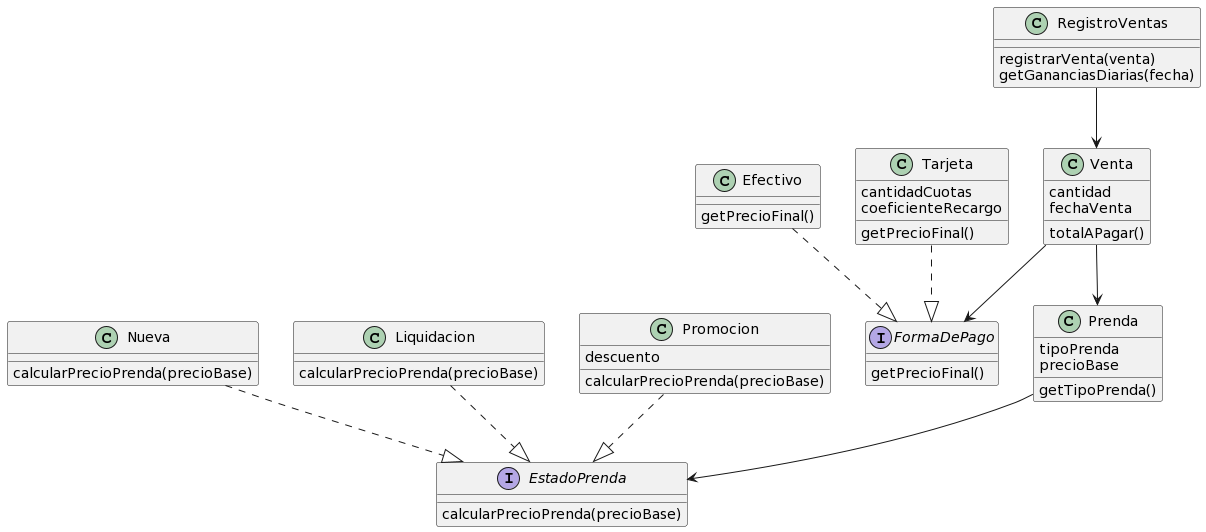

The diagram above was rendered by PlantUML. Its source (embedded in the PNG):
@startuml
class Venta{
cantidad
fechaVenta

totalAPagar()
}

class Prenda{
tipoPrenda
precioBase

getTipoPrenda()
}

interface EstadoPrenda{

calcularPrecioPrenda(precioBase)
}

class Nueva{
calcularPrecioPrenda(precioBase)
}
class Liquidacion{
calcularPrecioPrenda(precioBase)
}
class Promocion{
descuento

calcularPrecioPrenda(precioBase)
}

interface FormaDePago{
getPrecioFinal()
}

class Efectivo{
getPrecioFinal()
}

class Tarjeta{
cantidadCuotas
coeficienteRecargo

getPrecioFinal()
}

class RegistroVentas{

registrarVenta(venta)
getGananciasDiarias(fecha)
}

Venta --> Prenda
Venta --> FormaDePago
Efectivo ..|> FormaDePago
Tarjeta ..|> FormaDePago
Prenda --> EstadoPrenda
Nueva ..|> EstadoPrenda
Promocion ..|> EstadoPrenda
Liquidacion ..|> EstadoPrenda
RegistroVentas --> Venta
@enduml